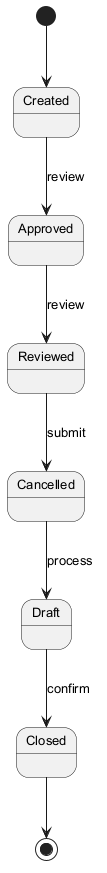

The diagram above was rendered by PlantUML. Its source (embedded in the PNG):
@startuml
skinparam backgroundColor #FFFFFF
skinparam classBackgroundColor #E8F4FA
skinparam classBorderColor #2C7DA0
skinparam defaultFontSize 13
[*] --> Created
Created --> Approved : review
Approved --> Reviewed : review
Reviewed --> Cancelled : submit
Cancelled --> Draft : process
Draft --> Closed : confirm
Closed --> [*]
@enduml